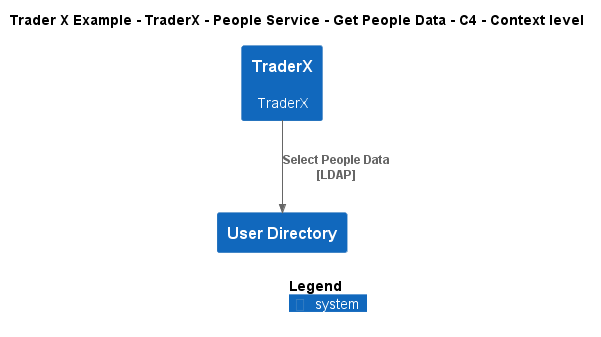

The diagram above was rendered by PlantUML. Its source (embedded in the PNG):
@startuml
!include ..\..\..\..\..\..\..\.c4s\C4_Context.puml

AddElementTag("c4interflow:lifecycle:new", $bgColor=green, $fontColor=#ffffff, $borderColor=green, $shadowing="False")
AddElementTag("c4interflow:lifecycle:changed", $bgColor=orange, $fontColor=#ffffff, $borderColor=orange, $shadowing="False")
AddElementTag("c4interflow:lifecycle:removed", $bgColor=red, $fontColor=#ffffff, $borderColor=red, $shadowing="False")

AddRelTag("c4interflow:lifecycle:new", $textColor=green, $lineColor=green)
AddRelTag("c4interflow:lifecycle:changed", $textColor=orange, $lineColor=orange)
AddRelTag("c4interflow:lifecycle:removed", $textColor=red, $lineColor=red)

SHOW_PERSON_PORTRAIT()
LAYOUT_TOP_DOWN()

skinparam linetype polyline

title Trader X Example - TraderX - People Service - Get People Data - C4 - Context level

System(TraderXExample.SoftwareSystems.TraderX, "TraderX", "TraderX")
System(TraderXExample.SoftwareSystems.UserDirectory, "User Directory", "")

Rel(TraderXExample.SoftwareSystems.TraderX, TraderXExample.SoftwareSystems.UserDirectory, "Select People Data\n[LDAP]", $tags='protocol:ldap')


SHOW_LEGEND()
@enduml